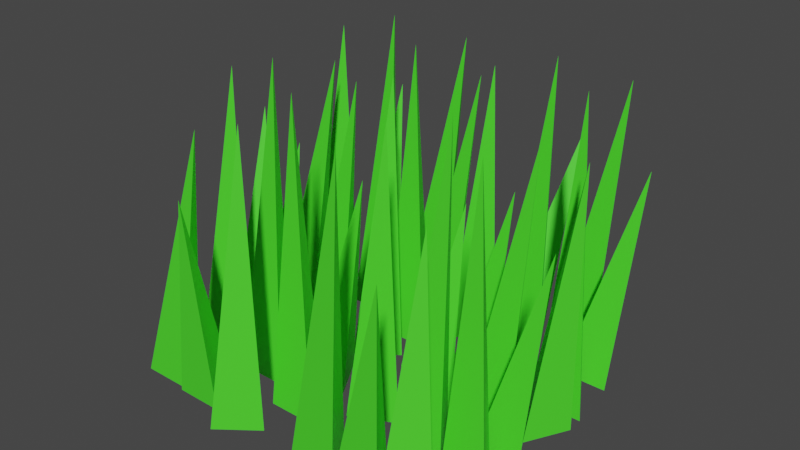# Source: GrassStageTwo.blend  (saved by Blender 2.92.15; exported with 4.5.12 LTS)
import bpy
from mathutils import Matrix  # noqa: F401  (used for matrix-valued properties, if any)

bpy.ops.wm.read_factory_settings(use_empty=True)
scene = bpy.context.scene
scene.name = 'Scene'

# ---- collections
col_collection = bpy.data.collections.new('Collection'); scene.collection.children.link(col_collection)

# ---- materials (node trees are filled in below, after node groups)
mat_material_001 = bpy.data.materials.new('Material.001')
mat_material_001.use_transparent_shadow = False

# ---- material node trees
mat_material_001.use_nodes = True; mat_material_001.node_tree.nodes.clear()
_N = mat_material_001.node_tree.nodes; _L = mat_material_001.node_tree.links
n0 = _N.new('ShaderNodeBsdfPrincipled'); n0.name = 'Principled BSDF'; n0.location = (10, 300)
n0.distribution = 'GGX'
n0.subsurface_method = 'BURLEY'
n0.inputs[0].default_value = (0.06927, 0.8, 0.02511, 1.0)
n0.inputs[3].default_value = 1.45
n0.inputs[27].default_value = (0.0, 0.0, 0.0, 1.0)
n0.inputs[28].default_value = 1.0
n1 = _N.new('ShaderNodeOutputMaterial'); n1.name = 'Material Output'; n1.location = (300, 300)
_L.new(n0.outputs[0], n1.inputs[0])
n1.is_active_output = True

# ---- world
world_world = bpy.data.worlds.new('World'); scene.world = world_world
world_world.use_nodes = True; world_world.node_tree.nodes.clear()
_N = world_world.node_tree.nodes; _L = world_world.node_tree.links
n0 = _N.new('ShaderNodeOutputWorld'); n0.name = 'World Output'; n0.location = (300, 300)
n1 = _N.new('ShaderNodeBackground'); n1.name = 'Background'; n1.location = (10, 300)
n1.inputs[0].default_value = (0.05088, 0.05088, 0.05088, 1.0)
_L.new(n1.outputs[0], n0.inputs[0])
n0.is_active_output = True
world_world.color = (0.05088, 0.05088, 0.05088)
world_world.use_sun_shadow = False
world_world.sun_shadow_jitter_overblur = 0.0

# ---- meshes
me_cone = bpy.data.meshes.new('Cone')
me_cone.from_pydata([(-3.226, -1.978, -1.0), (-2.36, -3.478, -1.0), (-4.092, -3.478, -1.0), (-2.956, -2.423, 0.7486), (-2.513, -4.951, -1.0), (-0.9151, -5.621, -1.0), (-2.294, -6.67, -1.0), (-1.646, -5.169, 0.5938), (-5.633, -4.198, -1.0), (-4.767, -5.698, -1.0), (-6.499, -5.698, -1.0), (-4.247, -4.643, 0.4355), (-4.699, -2.641, -0.9624), (-6.247, -3.419, -0.9624), (-6.147, -1.69, -0.9624), (-5.012, -2.287, 0.6314), (-0.8815, -2.903, -1.0), (-0.01552, -4.403, -1.0), (-1.748, -4.403, -1.0), (-1.267, -3.348, 0.6752), (-2.382, 0.137, -1.0), (-1.516, -1.363, -1.0), (-3.248, -1.363, -1.0), (-1.434, -0.3079, 0.5938), (-4.714, -0.6743, -0.9643), (-3.341, -1.731, -0.9643), (-4.943, -2.391, -0.9643), (-3.668, -0.7241, 0.1958), (-0.9914, -1.204, -0.9643), (-0.1253, -2.704, -0.9643), (-1.857, -2.704, -0.9643), (-0.04333, -1.649, 0.1958), (-3.541, -4.544, -0.9633), (-2.675, -6.044, -0.9633), (-4.407, -6.044, -0.9633), (-3.337, -6.231, 0.1968), (-3.276, 3.882, -1.001), (-2.41, 2.382, -1.001), (-4.142, 2.382, -1.001), (-3.006, 3.437, 0.7474), (-1.886, 1.225, -1.001), (-0.2883, 0.5559, -1.001), (-1.667, -0.4927, -1.001), (-1.019, 1.008, 0.5926), (-5.682, 2.223, -1.001), (-4.816, 0.7235, -1.001), (-6.549, 0.7235, -1.001), (-4.297, 1.779, 0.5196), (-4.749, 3.219, -0.9636), (-6.296, 2.441, -0.9636), (-6.196, 4.17, -0.9636), (-5.248, 3.295, 0.6301), (-0.9312, 2.957, -1.001), (-0.06519, 1.457, -1.001), (-1.797, 1.457, -1.001), (-1.317, 2.512, 0.674), (-2.432, 5.997, -1.001), (-1.566, 4.497, -1.001), (-3.298, 4.497, -1.001), (-1.484, 5.552, 0.5926), (-4.764, 5.185, -0.9656), (-3.391, 4.129, -0.9656), (-4.992, 3.468, -0.9656), (-4.677, 5.884, 0.1946), (-1.041, 4.655, -0.9656), (-0.175, 3.155, -0.9656), (-1.907, 3.155, -0.9656), (-0.09301, 4.21, 0.1946), (-3.59, 1.316, -0.9646), (-2.724, -0.1842, -0.9646), (-4.457, -0.1842, -0.9646), (-2.642, 0.8709, 0.1956), (3.832, -2.14, -1.001), (4.698, -3.64, -1.001), (2.966, -3.64, -1.001), (4.102, -2.585, 0.7474), (4.546, -5.114, -1.001), (6.143, -5.783, -1.001), (4.765, -6.832, -1.001), (5.413, -5.331, 0.451), (1.426, -4.36, -1.001), (2.292, -5.86, -1.001), (0.5597, -5.86, -1.001), (2.812, -5.844, 0.7006), (2.359, -2.803, -0.9636), (0.812, -3.581, -0.9636), (0.912, -1.852, -0.9636), (1.861, -2.727, 0.6301), (6.177, -3.065, -1.001), (7.043, -4.565, -1.001), (5.311, -4.565, -1.001), (5.791, -3.51, 0.674), (4.676, -0.02519, -1.001), (5.542, -1.525, -1.001), (3.81, -1.525, -1.001), (5.624, -0.4701, 0.5926), (2.345, -0.8365, -0.9656), (3.717, -1.893, -0.9656), (2.116, -2.553, -0.9656), (3.391, -0.8863, 0.1946), (6.067, -1.367, -0.9656), (6.933, -2.867, -0.9656), (5.201, -2.867, -0.9656), (7.137, -1.812, 0.1946), (3.518, -4.706, -0.9646), (4.384, -6.206, -0.9646), (2.652, -6.206, -0.9646), (4.466, -6.19, 0.1956), (3.406, 3.738, -1.001), (4.272, 2.238, -1.001), (2.54, 2.238, -1.001), (3.677, 3.293, 0.7474), (4.903, 0.6737, -1.001), (6.634, 0.7306, -1.001), (5.818, -0.797, -1.001), (6.456, 0.8371, 0.4467), (0.9998, 1.518, -1.001), (1.866, 0.01787, -1.001), (0.1338, 0.01787, -1.001), (2.386, 1.073, 0.7006), (1.934, 3.075, -0.9636), (0.386, 2.297, -0.9636), (0.486, 4.026, -0.9636), (1.435, 3.151, 0.6301), (5.751, 2.813, -1.001), (6.617, 1.313, -1.001), (4.885, 1.313, -1.001), (5.365, 2.368, 0.674), (4.25, 5.853, -1.001), (5.116, 4.353, -1.001), (3.384, 4.353, -1.001), (5.198, 5.408, 0.5926), (1.919, 5.042, -0.9656), (3.291, 3.985, -0.9656), (1.69, 3.325, -0.9656), (2.965, 6.583, 0.1946), (5.641, 4.511, -0.9656), (6.507, 3.011, -0.9656), (4.775, 3.011, -0.9656), (6.505, 4.718, 0.1946), (3.092, 1.172, -0.9646), (3.958, -0.3279, -0.9646), (2.226, -0.3279, -0.9646), (4.04, 0.7272, 0.1956), (-6.742, -0.03979, -1.001), (-5.133, -0.6799, -1.001), (-6.492, -1.754, -1.001), (-6.551, 0.4702, 0.2306)], [], [(0, 3, 1), (0, 1, 2), (1, 3, 2), (2, 3, 0), (4, 7, 5), (4, 5, 6), (5, 7, 6), (6, 7, 4), (8, 11, 9), (8, 9, 10), (9, 11, 10), (10, 11, 8), (12, 15, 13), (12, 13, 14), (13, 15, 14), (14, 15, 12), (16, 19, 17), (16, 17, 18), (17, 19, 18), (18, 19, 16), (20, 23, 21), (20, 21, 22), (21, 23, 22), (22, 23, 20), (24, 27, 25), (24, 25, 26), (25, 27, 26), (26, 27, 24), (28, 31, 29), (28, 29, 30), (29, 31, 30), (30, 31, 28), (32, 35, 33), (32, 33, 34), (33, 35, 34), (34, 35, 32), (36, 39, 37), (36, 37, 38), (37, 39, 38), (38, 39, 36), (40, 43, 41), (40, 41, 42), (41, 43, 42), (42, 43, 40), (44, 47, 45), (44, 45, 46), (45, 47, 46), (46, 47, 44), (48, 51, 49), (48, 49, 50), (49, 51, 50), (50, 51, 48), (52, 55, 53), (52, 53, 54), (53, 55, 54), (54, 55, 52), (56, 59, 57), (56, 57, 58), (57, 59, 58), (58, 59, 56), (60, 63, 61), (60, 61, 62), (61, 63, 62), (62, 63, 60), (64, 67, 65), (64, 65, 66), (65, 67, 66), (66, 67, 64), (68, 71, 69), (68, 69, 70), (69, 71, 70), (70, 71, 68), (72, 75, 73), (72, 73, 74), (73, 75, 74), (74, 75, 72), (76, 79, 77), (76, 77, 78), (77, 79, 78), (78, 79, 76), (80, 83, 81), (80, 81, 82), (81, 83, 82), (82, 83, 80), (84, 87, 85), (84, 85, 86), (85, 87, 86), (86, 87, 84), (88, 91, 89), (88, 89, 90), (89, 91, 90), (90, 91, 88), (92, 95, 93), (92, 93, 94), (93, 95, 94), (94, 95, 92), (96, 99, 97), (96, 97, 98), (97, 99, 98), (98, 99, 96), (100, 103, 101), (100, 101, 102), (101, 103, 102), (102, 103, 100), (104, 107, 105), (104, 105, 106), (105, 107, 106), (106, 107, 104), (108, 111, 109), (108, 109, 110), (109, 111, 110), (110, 111, 108), (112, 115, 113), (112, 113, 114), (113, 115, 114), (114, 115, 112), (116, 119, 117), (116, 117, 118), (117, 119, 118), (118, 119, 116), (120, 123, 121), (120, 121, 122), (121, 123, 122), (122, 123, 120), (124, 127, 125), (124, 125, 126), (125, 127, 126), (126, 127, 124), (128, 131, 129), (128, 129, 130), (129, 131, 130), (130, 131, 128), (132, 135, 133), (132, 133, 134), (133, 135, 134), (134, 135, 132), (136, 139, 137), (136, 137, 138), (137, 139, 138), (138, 139, 136), (140, 143, 141), (140, 141, 142), (141, 143, 142), (142, 143, 140), (144, 147, 145), (144, 145, 146), (145, 147, 146), (146, 147, 144)])
_uv = me_cone.uv_layers.new(name='UVMap')
_uv.uv.foreach_set('vector', [0.25, 0.49, 0.25, 0.25, 0.4578, 0.13, 0.75, 0.49, 0.9578, 0.13, 0.5422, 0.13, 0.4578, 0.13, 0.25, 0.25, 0.04215, 0.13, 0.04215, 0.13, 0.25, 0.25, 0.25, 0.49, 0.25, 0.49, 0.25, 0.25, 0.4578, 0.13, 0.75, 0.49, 0.9578, 0.13, 0.5422, 0.13, 0.4578, 0.13, 0.25, 0.25, 0.04215, 0.13, 0.04215, 0.13, 0.25, 0.25, 0.25, 0.49, 0.25, 0.49, 0.25, 0.25, 0.4578, 0.13, 0.75, 0.49, 0.9578, 0.13, 0.5422, 0.13, 0.4578, 0.13, 0.25, 0.25, 0.04215, 0.13, 0.04215, 0.13, 0.25, 0.25, 0.25, 0.49, 0.25, 0.49, 0.25, 0.25, 0.4578, 0.13, 0.75, 0.49, 0.9578, 0.13, 0.5422, 0.13, 0.4578, 0.13, 0.25, 0.25, 0.04215, 0.13, 0.04215, 0.13, 0.25, 0.25, 0.25, 0.49, 0.25, 0.49, 0.25, 0.25, 0.4578, 0.13, 0.75, 0.49, 0.9578, 0.13, 0.5422, 0.13, 0.4578, 0.13, 0.25, 0.25, 0.04215, 0.13, 0.04215, 0.13, 0.25, 0.25, 0.25, 0.49, 0.25, 0.49, 0.25, 0.25, 0.4578, 0.13, 0.75, 0.49, 0.9578, 0.13, 0.5422, 0.13, 0.4578, 0.13, 0.25, 0.25, 0.04215, 0.13, 0.04215, 0.13, 0.25, 0.25, 0.25, 0.49, 0.25, 0.49, 0.25, 0.25, 0.4578, 0.13, 0.75, 0.49, 0.9578, 0.13, 0.5422, 0.13, 0.4578, 0.13, 0.25, 0.25, 0.04215, 0.13, 0.04215, 0.13, 0.25, 0.25, 0.25, 0.49, 0.25, 0.49, 0.25, 0.25, 0.4578, 0.13, 0.75, 0.49, 0.9578, 0.13, 0.5422, 0.13, 0.4578, 0.13, 0.25, 0.25, 0.04215, 0.13, 0.04215, 0.13, 0.25, 0.25, 0.25, 0.49, 0.25, 0.49, 0.25, 0.25, 0.4578, 0.13, 0.75, 0.49, 0.9578, 0.13, 0.5422, 0.13, 0.4578, 0.13, 0.25, 0.25, 0.04215, 0.13, 0.04215, 0.13, 0.25, 0.25, 0.25, 0.49, 0.25, 0.49, 0.25, 0.25, 0.4578, 0.13, 0.75, 0.49, 0.9578, 0.13, 0.5422, 0.13, 0.4578, 0.13, 0.25, 0.25, 0.04215, 0.13, 0.04215, 0.13, 0.25, 0.25, 0.25, 0.49, 0.25, 0.49, 0.25, 0.25, 0.4578, 0.13, 0.75, 0.49, 0.9578, 0.13, 0.5422, 0.13, 0.4578, 0.13, 0.25, 0.25, 0.04215, 0.13, 0.04215, 0.13, 0.25, 0.25, 0.25, 0.49, 0.25, 0.49, 0.25, 0.25, 0.4578, 0.13, 0.75, 0.49, 0.9578, 0.13, 0.5422, 0.13, 0.4578, 0.13, 0.25, 0.25, 0.04215, 0.13, 0.04215, 0.13, 0.25, 0.25, 0.25, 0.49, 0.25, 0.49, 0.25, 0.25, 0.4578, 0.13, 0.75, 0.49, 0.9578, 0.13, 0.5422, 0.13, 0.4578, 0.13, 0.25, 0.25, 0.04215, 0.13, 0.04215, 0.13, 0.25, 0.25, 0.25, 0.49, 0.25, 0.49, 0.25, 0.25, 0.4578, 0.13, 0.75, 0.49, 0.9578, 0.13, 0.5422, 0.13, 0.4578, 0.13, 0.25, 0.25, 0.04215, 0.13, 0.04215, 0.13, 0.25, 0.25, 0.25, 0.49, 0.25, 0.49, 0.25, 0.25, 0.4578, 0.13, 0.75, 0.49, 0.9578, 0.13, 0.5422, 0.13, 0.4578, 0.13, 0.25, 0.25, 0.04215, 0.13, 0.04215, 0.13, 0.25, 0.25, 0.25, 0.49, 0.25, 0.49, 0.25, 0.25, 0.4578, 0.13, 0.75, 0.49, 0.9578, 0.13, 0.5422, 0.13, 0.4578, 0.13, 0.25, 0.25, 0.04215, 0.13, 0.04215, 0.13, 0.25, 0.25, 0.25, 0.49, 0.25, 0.49, 0.25, 0.25, 0.4578, 0.13, 0.75, 0.49, 0.9578, 0.13, 0.5422, 0.13, 0.4578, 0.13, 0.25, 0.25, 0.04215, 0.13, 0.04215, 0.13, 0.25, 0.25, 0.25, 0.49, 0.25, 0.49, 0.25, 0.25, 0.4578, 0.13, 0.75, 0.49, 0.9578, 0.13, 0.5422, 0.13, 0.4578, 0.13, 0.25, 0.25, 0.04215, 0.13, 0.04215, 0.13, 0.25, 0.25, 0.25, 0.49, 0.25, 0.49, 0.25, 0.25, 0.4578, 0.13, 0.75, 0.49, 0.9578, 0.13, 0.5422, 0.13, 0.4578, 0.13, 0.25, 0.25, 0.04215, 0.13, 0.04215, 0.13, 0.25, 0.25, 0.25, 0.49, 0.25, 0.49, 0.25, 0.25, 0.4578, 0.13, 0.75, 0.49, 0.9578, 0.13, 0.5422, 0.13, 0.4578, 0.13, 0.25, 0.25, 0.04215, 0.13, 0.04215, 0.13, 0.25, 0.25, 0.25, 0.49, 0.25, 0.49, 0.25, 0.25, 0.4578, 0.13, 0.75, 0.49, 0.9578, 0.13, 0.5422, 0.13, 0.4578, 0.13, 0.25, 0.25, 0.04215, 0.13, 0.04215, 0.13, 0.25, 0.25, 0.25, 0.49, 0.25, 0.49, 0.25, 0.25, 0.4578, 0.13, 0.75, 0.49, 0.9578, 0.13, 0.5422, 0.13, 0.4578, 0.13, 0.25, 0.25, 0.04215, 0.13, 0.04215, 0.13, 0.25, 0.25, 0.25, 0.49, 0.25, 0.49, 0.25, 0.25, 0.4578, 0.13, 0.75, 0.49, 0.9578, 0.13, 0.5422, 0.13, 0.4578, 0.13, 0.25, 0.25, 0.04215, 0.13, 0.04215, 0.13, 0.25, 0.25, 0.25, 0.49, 0.25, 0.49, 0.25, 0.25, 0.4578, 0.13, 0.75, 0.49, 0.9578, 0.13, 0.5422, 0.13, 0.4578, 0.13, 0.25, 0.25, 0.04215, 0.13, 0.04215, 0.13, 0.25, 0.25, 0.25, 0.49, 0.25, 0.49, 0.25, 0.25, 0.4578, 0.13, 0.75, 0.49, 0.9578, 0.13, 0.5422, 0.13, 0.4578, 0.13, 0.25, 0.25, 0.04215, 0.13, 0.04215, 0.13, 0.25, 0.25, 0.25, 0.49, 0.25, 0.49, 0.25, 0.25, 0.4578, 0.13, 0.75, 0.49, 0.9578, 0.13, 0.5422, 0.13, 0.4578, 0.13, 0.25, 0.25, 0.04215, 0.13, 0.04215, 0.13, 0.25, 0.25, 0.25, 0.49, 0.25, 0.49, 0.25, 0.25, 0.4578, 0.13, 0.75, 0.49, 0.9578, 0.13, 0.5422, 0.13, 0.4578, 0.13, 0.25, 0.25, 0.04215, 0.13, 0.04215, 0.13, 0.25, 0.25, 0.25, 0.49, 0.25, 0.49, 0.25, 0.25, 0.4578, 0.13, 0.75, 0.49, 0.9578, 0.13, 0.5422, 0.13, 0.4578, 0.13, 0.25, 0.25, 0.04215, 0.13, 0.04215, 0.13, 0.25, 0.25, 0.25, 0.49, 0.25, 0.49, 0.25, 0.25, 0.4578, 0.13, 0.75, 0.49, 0.9578, 0.13, 0.5422, 0.13, 0.4578, 0.13, 0.25, 0.25, 0.04215, 0.13, 0.04215, 0.13, 0.25, 0.25, 0.25, 0.49, 0.25, 0.49, 0.25, 0.25, 0.4578, 0.13, 0.75, 0.49, 0.9578, 0.13, 0.5422, 0.13, 0.4578, 0.13, 0.25, 0.25, 0.04215, 0.13, 0.04215, 0.13, 0.25, 0.25, 0.25, 0.49, 0.25, 0.49, 0.25, 0.25, 0.4578, 0.13, 0.75, 0.49, 0.9578, 0.13, 0.5422, 0.13, 0.4578, 0.13, 0.25, 0.25, 0.04215, 0.13, 0.04215, 0.13, 0.25, 0.25, 0.25, 0.49, 0.25, 0.49, 0.25, 0.25, 0.4578, 0.13, 0.75, 0.49, 0.9578, 0.13, 0.5422, 0.13, 0.4578, 0.13, 0.25, 0.25, 0.04215, 0.13, 0.04215, 0.13, 0.25, 0.25, 0.25, 0.49, 0.25, 0.49, 0.25, 0.25, 0.4578, 0.13, 0.75, 0.49, 0.9578, 0.13, 0.5422, 0.13, 0.4578, 0.13, 0.25, 0.25, 0.04215, 0.13, 0.04215, 0.13, 0.25, 0.25, 0.25, 0.49, 0.25, 0.49, 0.25, 0.25, 0.4578, 0.13, 0.75, 0.49, 0.9578, 0.13, 0.5422, 0.13, 0.4578, 0.13, 0.25, 0.25, 0.04215, 0.13, 0.04215, 0.13, 0.25, 0.25, 0.25, 0.49, 0.25, 0.49, 0.25, 0.25, 0.4578, 0.13, 0.75, 0.49, 0.9578, 0.13, 0.5422, 0.13, 0.4578, 0.13, 0.25, 0.25, 0.04215, 0.13, 0.04215, 0.13, 0.25, 0.25, 0.25, 0.49, 0.25, 0.49, 0.25, 0.25, 0.4578, 0.13, 0.75, 0.49, 0.9578, 0.13, 0.5422, 0.13, 0.4578, 0.13, 0.25, 0.25, 0.04215, 0.13, 0.04215, 0.13, 0.25, 0.25, 0.25, 0.49, 0.25, 0.49, 0.25, 0.25, 0.4578, 0.13, 0.75, 0.49, 0.9578, 0.13, 0.5422, 0.13, 0.4578, 0.13, 0.25, 0.25, 0.04215, 0.13, 0.04215, 0.13, 0.25, 0.25, 0.25, 0.49])
me_cone.materials.append(mat_material_001)
me_cone.use_remesh_fix_poles = True
me_cone.use_remesh_preserve_attributes = False
me_cone.use_mirror_vertex_groups = False
me_cone.update()

# ---- objects
ob_cone = bpy.data.objects.new('Cone', me_cone)

# ---- transforms, parenting, visibility, modifiers, constraints
ob_cone.location = (0.0, 0.0, 1.009)
ob_cone.scale = (0.1551, 0.1551, 1.0)
ob_cone.lineart.crease_threshold = 0.0

# ---- collection membership
col_collection.objects.link(ob_cone)

# ---- scene / render settings (as saved in the file)
scene.frame_start = 1; scene.frame_end = 250; scene.frame_set(1)
scene.render.engine = 'BLENDER_EEVEE_NEXT'
scene.cycles.use_denoising = False
scene.cycles.samples = 128
scene.cycles.sampling_pattern = 'TABULATED_SOBOL'
scene.cycles.use_adaptive_sampling = False
scene.cycles.use_light_tree = False
scene.view_settings.view_transform = 'Filmic'
bpy.context.view_layer.update()

# ---- added for rendering (the .blend has no active camera and no usable light): camera, sun
cam_auto = bpy.data.cameras.new('AutoCamera')
cam_auto.lens = 50.0
cam_auto.sensor_width = 36.0
cam_auto.clip_end = 1000.0
ob_auto_camera = bpy.data.objects.new('AutoCamera', cam_auto)
scene.collection.objects.link(ob_auto_camera)
ob_auto_camera.location = (3.23921, -3.86958, 3.44972)
ob_auto_camera.rotation_euler = (1.09748, -7.21219e-08, 0.694738)
scene.camera = ob_auto_camera
light_auto_sun = bpy.data.lights.new('AutoSun', 'SUN')
light_auto_sun.energy = 3.0
light_auto_sun.angle = 0.0523599
ob_auto_sun = bpy.data.objects.new('AutoSun', light_auto_sun)
scene.collection.objects.link(ob_auto_sun)
ob_auto_sun.rotation_euler = (0.872665, 0.174533, 0.523599)
bpy.context.view_layer.update()
